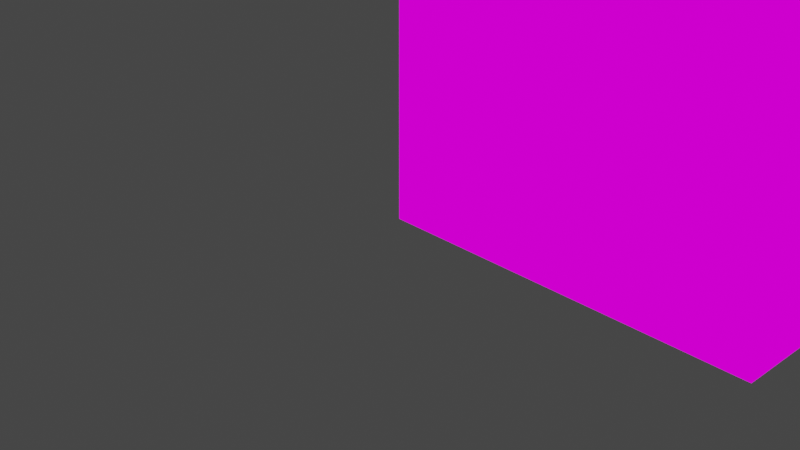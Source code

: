 # Source: RoomTest.blend  (saved by Blender 2.93.21; exported with 4.5.12 LTS)
import bpy
from mathutils import Matrix  # noqa: F401  (used for matrix-valued properties, if any)

bpy.ops.wm.read_factory_settings(use_empty=True)
scene = bpy.context.scene
scene.name = 'Scene'

# ---- collections
col_collection = bpy.data.collections.new('Collection'); scene.collection.children.link(col_collection)

# ---- images (referenced by path relative to the original .blend; pixels are not part of the script)
import os
ASSET_DIR = os.environ.get("B2B_ASSET_DIR", "")  # directory of the original .blend (textures are referenced by path, not embedded)
HERE = os.path.dirname(os.path.abspath(__file__))  # packed textures are extracted next to this script under _unpacked/

def load_image(name, relpath, width, height, colorspace="sRGB"):
    """Load a texture the original file referenced (path relative to the .blend, or extracted next to this script)."""
    p = next((c for c in (os.path.join(HERE, relpath), os.path.join(ASSET_DIR, relpath)) if relpath and os.path.exists(c)), "")
    if p:
        img = bpy.data.images.load(p, check_existing=True)
        img.name = name
    else:  # same state as the original file: an image datablock whose file is absent (Cycles renders it pink)
        img = bpy.data.images.new(name, width, height)
        img.source = "FILE"
        img.filepath = "//" + (relpath or name)
    img.colorspace_settings.name = colorspace
    return img
img_tileset_png = load_image('tileset.png', 'tileset.png', 1024, 1024, 'sRGB')

# ---- materials (node trees are filled in below, after node groups)
mat_tileset = bpy.data.materials.new('tileset')
mat_tileset.alpha_threshold = 0.0
mat_tileset.use_transparent_shadow = False
mat_tileset.line_color = (0.0, 0.0, 0.0, 1.0)

# ---- material node trees
mat_tileset.use_nodes = True; mat_tileset.node_tree.nodes.clear()
_N = mat_tileset.node_tree.nodes; _L = mat_tileset.node_tree.links
n0 = _N.new('ShaderNodeOutputMaterial'); n0.name = 'Material Output'; n0.location = (400, 0)
n1 = _N.new('ShaderNodeLightPath'); n1.name = 'Light Path'; n1.location = (0, 250)
n2 = _N.new('ShaderNodeBsdfTransparent'); n2.name = 'Transparent BSDF'; n2.location = (-200, -100)
n3 = _N.new('ShaderNodeEmission'); n3.name = 'Emission'; n3.location = (-200, -200)
n4 = _N.new('ShaderNodeMixShader'); n4.name = 'Mix Shader'; n4.location = (200, 0)
n5 = _N.new('ShaderNodeMixShader'); n5.name = 'Mix Shader.001'; n5.location = (0, -100)
n6 = _N.new('ShaderNodeTexImage'); n6.name = 'Image Texture'; n6.location = (-500, 100)
n6.image = img_tileset_png
n6.interpolation = 'Closest'
_L.new(n6.outputs[0], n3.inputs[0])
_L.new(n6.outputs[1], n5.inputs[0])
_L.new(n2.outputs[0], n5.inputs[1])
_L.new(n2.outputs[0], n4.inputs[1])
_L.new(n3.outputs[0], n5.inputs[2])
_L.new(n5.outputs[0], n4.inputs[2])
_L.new(n1.outputs[0], n4.inputs[0])
_L.new(n4.outputs[0], n0.inputs[0])
n0.is_active_output = True

# ---- world
world_world = bpy.data.worlds.new('World'); scene.world = world_world
world_world.use_nodes = True; world_world.node_tree.nodes.clear()
_N = world_world.node_tree.nodes; _L = world_world.node_tree.links
n0 = _N.new('ShaderNodeOutputWorld'); n0.name = 'World Output'; n0.location = (300, 300)
n1 = _N.new('ShaderNodeBackground'); n1.name = 'Background'; n1.location = (10, 300)
n1.inputs[0].default_value = (0.05088, 0.05088, 0.05088, 1.0)
_L.new(n1.outputs[0], n0.inputs[0])
n0.is_active_output = True
world_world.color = (0.05088, 0.05088, 0.05088)
world_world.use_sun_shadow = False
world_world.sun_shadow_jitter_overblur = 0.0

# ---- cameras
cam_camera = bpy.data.cameras.new('Camera')
cam_camera.clip_end = 100.0
cam_camera.ortho_scale = 7.314

# ---- lights
light_light = bpy.data.lights.new('Light', 'POINT')
light_light.transmission_factor = 0.0
light_light.energy = 1000.0
light_light.shadow_soft_size = 0.1
light_light.shadow_maximum_resolution = 0.006
light_light.use_absolute_resolution = True

# ---- meshes
me_cube = bpy.data.meshes.new('Cube')
me_cube.from_pydata([(1.0, 4.0, 0.0), (3.0, 3.0, 0.0), (3.0, 3.0, 3.0), (0.0, 4.0, 0.0), (0.0, 4.0, 1.0), (2.0, 5.0, 2.0), (4.0, 5.0, 2.0), (2.0, 3.0, 0.0), (0.0, 3.0, 0.0), (0.0, 5.0, 0.0), (2.0, 5.0, 0.0), (3.0, 4.0, 0.0), (1.0, 1.0, 0.0), (0.0, 2.0, 0.0), (0.0, 0.0, 0.0), (1.0, 3.0, 0.0), (1.0, 2.0, 0.0), (4.0, 5.0, 3.0), (0.0, 1.0, 1.0), (0.0, 0.0, 1.0), (4.0, 5.0, 0.0), (3.0, 5.0, 0.0), (1.0, 5.0, 0.0), (4.0, 4.0, 0.0), (2.0, 5.0, 1.0), (1.0, 0.0, 0.0), (3.0, 5.0, 1.0), (4.0, 3.0, 0.0), (4.0, 1.0, 0.0), (2.0, 0.0, 0.0), (2.0, 0.0, 1.0), (0.0, 3.0, 1.0), (2.0, 2.0, 0.0), (1.0, 5.0, 2.0), (0.0, 2.0, 1.0), (4.0, 0.0, 1.0), (3.0, 0.0, 1.0), (1.0, 5.0, 1.0), (3.0, 1.0, 3.0), (2.0, 0.0, 2.0), (1.0, 0.0, 1.0), (1.0, 0.0, 2.0), (1.0, 1.0, 3.0), (0.0, 1.0, 2.0), (0.0, 5.0, 1.0), (4.0, 5.0, 1.0), (0.0, 3.0, 3.0), (3.0, 0.0, 2.0), (4.0, 2.0, 0.0), (0.0, 1.0, 0.0), (2.0, 1.0, 0.0), (4.0, 0.0, 0.0), (3.0, 0.0, 0.0), (3.0, 1.0, 0.0), (3.0, 2.0, 0.0), (2.0, 4.0, 0.0), (2.0, 1.0, 3.0), (1.0, 3.0, 3.0), (2.0, 3.0, 3.0), (4.0, 3.0, 3.0), (4.0, 0.0, 2.0), (4.0, 2.0, 3.0), (4.0, 1.0, 3.0), (0.0, 0.0, 2.0), (0.0, 5.0, 2.0), (1.0, 0.0, 3.0), (0.0, 2.0, 2.0), (0.0, 3.0, 2.0), (0.0, 4.0, 2.0), (3.0, 4.0, 3.0), (3.0, 5.0, 2.0), (3.0, 5.0, 3.0), (4.0, 4.0, 3.0), (0.0, 0.0, 3.0), (0.0, 1.0, 3.0), (2.0, 2.0, 3.0), (1.0, 5.0, 3.0), (2.0, 0.0, 3.0), (3.0, 0.0, 3.0), (4.0, 0.0, 3.0), (1.0, 2.0, 3.0), (0.0, 2.0, 3.0), (0.0, 5.0, 3.0), (2.0, 4.0, 3.0), (3.0, 2.0, 3.0), (2.0, 5.0, 3.0), (1.0, 4.0, 3.0), (0.0, 4.0, 3.0)], [], [(8, 3, 4, 31), (3, 9, 44, 4), (31, 4, 68, 67), (4, 44, 64, 68), (15, 0, 3, 8), (0, 22, 9, 3), (55, 10, 22, 0), (7, 55, 0, 15), (16, 15, 8, 13), (32, 7, 15, 16), (13, 8, 31, 34), (49, 13, 34, 18), (14, 49, 18, 19), (9, 22, 37, 44), (22, 10, 24, 37), (10, 21, 26, 24), (21, 20, 45, 26), (51, 52, 36, 35), (52, 29, 30, 36), (29, 25, 40, 30), (25, 14, 19, 40), (35, 36, 47, 60), (36, 30, 39, 47), (30, 40, 41, 39), (40, 19, 63, 41), (19, 18, 43, 63), (18, 34, 66, 43), (34, 31, 67, 66), (44, 37, 33, 64), (37, 24, 5, 33), (24, 26, 70, 5), (26, 45, 6, 70), (25, 12, 49, 14), (12, 16, 13, 49), (50, 32, 16, 12), (52, 53, 50, 29), (51, 28, 53, 52), (29, 50, 12, 25), (53, 54, 32, 50), (28, 48, 54, 53), (54, 1, 7, 32), (48, 27, 1, 54), (1, 11, 55, 7), (11, 21, 10, 55), (23, 20, 21, 11), (27, 23, 11, 1), (60, 47, 78, 79), (47, 39, 77, 78), (39, 41, 65, 77), (41, 63, 73, 65), (63, 43, 74, 73), (43, 66, 81, 74), (66, 67, 46, 81), (67, 68, 87, 46), (68, 64, 82, 87), (64, 33, 76, 82), (33, 5, 85, 76), (5, 70, 71, 85), (70, 6, 17, 71), (73, 74, 42, 65), (65, 42, 56, 77), (77, 56, 38, 78), (78, 38, 62, 79), (84, 61, 62, 38), (75, 84, 38, 56), (80, 75, 56, 42), (81, 80, 42, 74), (46, 57, 80, 81), (57, 58, 75, 80), (58, 2, 84, 75), (2, 59, 61, 84), (82, 76, 86, 87), (76, 85, 83, 86), (85, 71, 69, 83), (71, 17, 72, 69), (69, 72, 59, 2), (83, 69, 2, 58), (86, 83, 58, 57), (87, 86, 57, 46)])
_uv = me_cube.uv_layers.new(name='UVMap')
_uv.uv.foreach_set('vector', [9.765e-05, 0.7501, 0.1249, 0.7501, 0.1249, 0.8749, 9.765e-05, 0.8749, 9.765e-05, 0.7501, 0.1249, 0.7501, 0.1249, 0.8749, 9.765e-05, 0.8749, 9.765e-05, 0.8751, 0.1249, 0.8751, 0.1249, 0.9999, 9.765e-05, 0.9999, 9.765e-05, 0.8751, 0.1249, 0.8751, 0.1249, 0.9999, 9.765e-05, 0.9999, 9.765e-05, 0.6251, 0.1249, 0.6251, 0.1249, 0.7499, 9.765e-05, 0.7499, 9.765e-05, 0.6251, 0.1249, 0.6251, 0.1249, 0.7499, 9.765e-05, 0.7499, 9.765e-05, 0.6251, 0.1249, 0.6251, 0.1249, 0.7499, 9.765e-05, 0.7499, 9.765e-05, 0.6251, 0.1249, 0.6251, 0.1249, 0.7499, 9.765e-05, 0.7499, 9.765e-05, 0.6251, 0.1249, 0.6251, 0.1249, 0.7499, 9.765e-05, 0.7499, 9.765e-05, 0.6251, 0.1249, 0.6251, 0.1249, 0.7499, 9.765e-05, 0.7499, 9.765e-05, 0.7501, 0.1249, 0.7501, 0.1249, 0.8749, 9.765e-05, 0.8749, 9.765e-05, 0.7501, 0.1249, 0.7501, 0.1249, 0.8749, 9.765e-05, 0.8749, 9.765e-05, 0.7501, 0.1249, 0.7501, 0.1249, 0.8749, 9.765e-05, 0.8749, 9.765e-05, 0.7501, 0.1249, 0.7501, 0.1249, 0.8749, 9.765e-05, 0.8749, 9.765e-05, 0.7501, 0.1249, 0.7501, 0.1249, 0.8749, 9.765e-05, 0.8749, 9.765e-05, 0.7501, 0.1249, 0.7501, 0.1249, 0.8749, 9.765e-05, 0.8749, 9.765e-05, 0.7501, 0.1249, 0.7501, 0.1249, 0.8749, 9.765e-05, 0.8749, 9.765e-05, 0.7501, 0.1249, 0.7501, 0.1249, 0.8749, 9.765e-05, 0.8749, 9.765e-05, 0.7501, 0.1249, 0.7501, 0.1249, 0.8749, 9.765e-05, 0.8749, 9.765e-05, 0.7501, 0.1249, 0.7501, 0.1249, 0.8749, 9.765e-05, 0.8749, 9.765e-05, 0.7501, 0.1249, 0.7501, 0.1249, 0.8749, 9.765e-05, 0.8749, 9.765e-05, 0.8751, 0.1249, 0.8751, 0.1249, 0.9999, 9.765e-05, 0.9999, 9.765e-05, 0.8751, 0.1249, 0.8751, 0.1249, 0.9999, 9.765e-05, 0.9999, 9.765e-05, 0.8751, 0.1249, 0.8751, 0.1249, 0.9999, 9.765e-05, 0.9999, 9.765e-05, 0.8751, 0.1249, 0.8751, 0.1249, 0.9999, 9.765e-05, 0.9999, 9.765e-05, 0.8751, 0.1249, 0.8751, 0.1249, 0.9999, 9.765e-05, 0.9999, 9.765e-05, 0.8751, 0.1249, 0.8751, 0.1249, 0.9999, 9.765e-05, 0.9999, 9.765e-05, 0.8751, 0.1249, 0.8751, 0.1249, 0.9999, 9.765e-05, 0.9999, 9.765e-05, 0.8751, 0.1249, 0.8751, 0.1249, 0.9999, 9.765e-05, 0.9999, 9.765e-05, 0.8751, 0.1249, 0.8751, 0.1249, 0.9999, 9.765e-05, 0.9999, 9.765e-05, 0.8751, 0.1249, 0.8751, 0.1249, 0.9999, 9.765e-05, 0.9999, 9.765e-05, 0.8751, 0.1249, 0.8751, 0.1249, 0.9999, 9.765e-05, 0.9999, 9.765e-05, 0.6251, 0.1249, 0.6251, 0.1249, 0.7499, 9.765e-05, 0.7499, 9.765e-05, 0.6251, 0.1249, 0.6251, 0.1249, 0.7499, 9.765e-05, 0.7499, 9.765e-05, 0.6251, 0.1249, 0.6251, 0.1249, 0.7499, 9.765e-05, 0.7499, 9.765e-05, 0.6251, 0.1249, 0.6251, 0.1249, 0.7499, 9.765e-05, 0.7499, 9.765e-05, 0.6251, 0.1249, 0.6251, 0.1249, 0.7499, 9.765e-05, 0.7499, 9.765e-05, 0.6251, 0.1249, 0.6251, 0.1249, 0.7499, 9.765e-05, 0.7499, 9.765e-05, 0.6251, 0.1249, 0.6251, 0.1249, 0.7499, 9.765e-05, 0.7499, 9.765e-05, 0.6251, 0.1249, 0.6251, 0.1249, 0.7499, 9.765e-05, 0.7499, 9.765e-05, 0.6251, 0.1249, 0.6251, 0.1249, 0.7499, 9.765e-05, 0.7499, 9.765e-05, 0.6251, 0.1249, 0.6251, 0.1249, 0.7499, 9.765e-05, 0.7499, 9.765e-05, 0.6251, 0.1249, 0.6251, 0.1249, 0.7499, 9.765e-05, 0.7499, 9.765e-05, 0.6251, 0.1249, 0.6251, 0.1249, 0.7499, 9.765e-05, 0.7499, 9.765e-05, 0.6251, 0.1249, 0.6251, 0.1249, 0.7499, 9.765e-05, 0.7499, 9.765e-05, 0.6251, 0.1249, 0.6251, 0.1249, 0.7499, 9.765e-05, 0.7499, 9.765e-05, 0.8751, 0.1249, 0.8751, 0.1249, 0.9999, 9.765e-05, 0.9999, 9.765e-05, 0.8751, 0.1249, 0.8751, 0.1249, 0.9999, 9.765e-05, 0.9999, 9.765e-05, 0.8751, 0.1249, 0.8751, 0.1249, 0.9999, 9.765e-05, 0.9999, 9.765e-05, 0.8751, 0.1249, 0.8751, 0.1249, 0.9999, 9.765e-05, 0.9999, 9.765e-05, 0.8751, 0.1249, 0.8751, 0.1249, 0.9999, 9.765e-05, 0.9999, 9.765e-05, 0.8751, 0.1249, 0.8751, 0.1249, 0.9999, 9.765e-05, 0.9999, 9.765e-05, 0.8751, 0.1249, 0.8751, 0.1249, 0.9999, 9.765e-05, 0.9999, 9.765e-05, 0.8751, 0.1249, 0.8751, 0.1249, 0.9999, 9.765e-05, 0.9999, 9.765e-05, 0.8751, 0.1249, 0.8751, 0.1249, 0.9999, 9.765e-05, 0.9999, 9.765e-05, 0.8751, 0.1249, 0.8751, 0.1249, 0.9999, 9.765e-05, 0.9999, 9.765e-05, 0.8751, 0.1249, 0.8751, 0.1249, 0.9999, 9.765e-05, 0.9999, 9.765e-05, 0.8751, 0.1249, 0.8751, 0.1249, 0.9999, 9.765e-05, 0.9999, 9.765e-05, 0.8751, 0.1249, 0.8751, 0.1249, 0.9999, 9.765e-05, 0.9999, 0.2501, 0.6251, 0.3749, 0.6251, 0.3749, 0.7499, 0.2501, 0.7499, 0.2501, 0.6251, 0.3749, 0.6251, 0.3749, 0.7499, 0.2501, 0.7499, 0.2501, 0.6251, 0.3749, 0.6251, 0.3749, 0.7499, 0.2501, 0.7499, 0.2501, 0.6251, 0.3749, 0.6251, 0.3749, 0.7499, 0.2501, 0.7499, 0.2501, 0.6251, 0.3749, 0.6251, 0.3749, 0.7499, 0.2501, 0.7499, 0.2501, 0.6251, 0.3749, 0.6251, 0.3749, 0.7499, 0.2501, 0.7499, 0.2501, 0.6251, 0.3749, 0.6251, 0.3749, 0.7499, 0.2501, 0.7499, 0.2501, 0.6251, 0.3749, 0.6251, 0.3749, 0.7499, 0.2501, 0.7499, 0.2501, 0.6251, 0.3749, 0.6251, 0.3749, 0.7499, 0.2501, 0.7499, 0.2501, 0.6251, 0.3749, 0.6251, 0.3749, 0.7499, 0.2501, 0.7499, 0.2501, 0.6251, 0.3749, 0.6251, 0.3749, 0.7499, 0.2501, 0.7499, 0.2501, 0.6251, 0.3749, 0.6251, 0.3749, 0.7499, 0.2501, 0.7499, 0.2501, 0.6251, 0.3749, 0.6251, 0.3749, 0.7499, 0.2501, 0.7499, 0.2501, 0.6251, 0.3749, 0.6251, 0.3749, 0.7499, 0.2501, 0.7499, 0.2501, 0.6251, 0.3749, 0.6251, 0.3749, 0.7499, 0.2501, 0.7499, 0.2501, 0.6251, 0.3749, 0.6251, 0.3749, 0.7499, 0.2501, 0.7499, 0.2501, 0.6251, 0.3749, 0.6251, 0.3749, 0.7499, 0.2501, 0.7499, 0.2501, 0.6251, 0.3749, 0.6251, 0.3749, 0.7499, 0.2501, 0.7499, 0.2501, 0.6251, 0.3749, 0.6251, 0.3749, 0.7499, 0.2501, 0.7499, 0.2501, 0.6251, 0.3749, 0.6251, 0.3749, 0.7499, 0.2501, 0.7499])
me_cube.materials.append(mat_tileset)
me_cube.use_remesh_preserve_volume = False
me_cube.use_remesh_preserve_attributes = False
me_cube.use_mirror_vertex_groups = False
me_cube.update()

# ---- objects
ob_cube = bpy.data.objects.new('Cube', me_cube)
ob_light = bpy.data.objects.new('Light', light_light)
ob_camera = bpy.data.objects.new('Camera', cam_camera)

# ---- transforms, parenting, visibility, modifiers, constraints
ob_cube.location = (0.0, 0.0, 0.0)
ob_cube.lock_rotations_4d = False
ob_cube.empty_display_type = 'ARROWS'
ob_cube.lineart.crease_threshold = 0.0
ob_light.location = (4.076, 1.005, 5.904)
ob_light.rotation_euler = (0.6503, 0.05522, 1.866)
ob_light.lock_rotations_4d = False
ob_light.empty_display_type = 'ARROWS'
ob_light.color = (0.0, 0.0, 0.0, 0.0)
ob_light.lineart.crease_threshold = 0.0
ob_camera.location = (7.359, -6.926, 4.958)
ob_camera.rotation_euler = (1.109, 0.0, 0.8149)
ob_camera.lock_rotations_4d = False
ob_camera.empty_display_type = 'ARROWS'
ob_camera.color = (0.0, 0.0, 0.0, 0.0)
ob_camera.display_type = 'WIRE'
ob_camera.lineart.crease_threshold = 0.0

# ---- collection membership
col_collection.objects.link(ob_cube)
col_collection.objects.link(ob_light)
col_collection.objects.link(ob_camera)

# ---- scene / render settings (as saved in the file)
scene.camera = ob_camera
scene.frame_start = 1; scene.frame_end = 250; scene.frame_set(1)
scene.render.engine = 'BLENDER_EEVEE_NEXT'
scene.cycles.use_denoising = False
scene.cycles.samples = 128
scene.cycles.sampling_pattern = 'TABULATED_SOBOL'
scene.cycles.use_adaptive_sampling = False
scene.cycles.use_light_tree = False
scene.view_settings.view_transform = 'Filmic'
bpy.context.view_layer.update()
